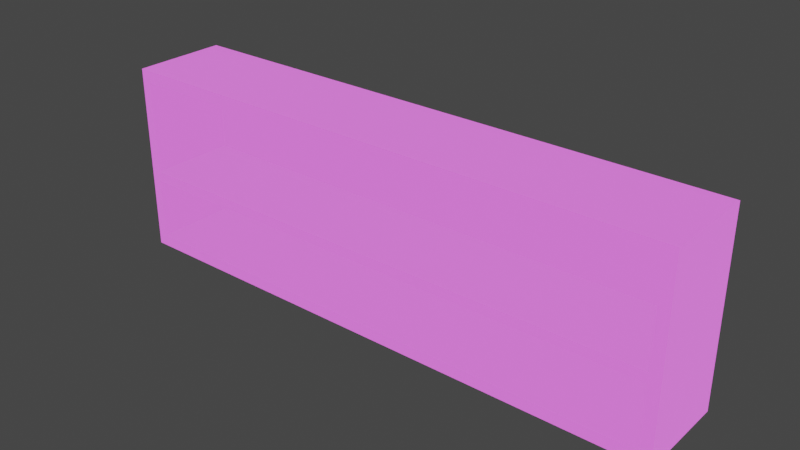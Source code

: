 # Source: untitled.blend  (saved by Blender 2.92.15; exported with 4.5.12 LTS)
import bpy
from mathutils import Matrix  # noqa: F401  (used for matrix-valued properties, if any)

bpy.ops.wm.read_factory_settings(use_empty=True)
scene = bpy.context.scene
scene.name = 'Scene'

# ---- collections
col_collection = bpy.data.collections.new('Collection'); scene.collection.children.link(col_collection)

# ---- images (referenced by path relative to the original .blend; pixels are not part of the script)
import os
ASSET_DIR = os.environ.get("B2B_ASSET_DIR", "")  # directory of the original .blend (textures are referenced by path, not embedded)
HERE = os.path.dirname(os.path.abspath(__file__))  # packed textures are extracted next to this script under _unpacked/

def load_image(name, relpath, width, height, colorspace="sRGB"):
    """Load a texture the original file referenced (path relative to the .blend, or extracted next to this script)."""
    p = next((c for c in (os.path.join(HERE, relpath), os.path.join(ASSET_DIR, relpath)) if relpath and os.path.exists(c)), "")
    if p:
        img = bpy.data.images.load(p, check_existing=True)
        img.name = name
    else:  # same state as the original file: an image datablock whose file is absent (Cycles renders it pink)
        img = bpy.data.images.new(name, width, height)
        img.source = "FILE"
        img.filepath = "//" + (relpath or name)
    img.colorspace_settings.name = colorspace
    return img
img_wood_floor_dark_jpg = load_image('Wood_Floor_Dark.jpg', 'model/Wood_Floor_Dark.jpg', 1024, 1024, 'sRGB')

# ---- materials (node trees are filled in below, after node groups)
mat_wood_floor_dark = bpy.data.materials.new('Wood_Floor_Dark')
mat_wood_floor_dark.use_transparent_shadow = False
mat_material = bpy.data.materials.new('material')
mat_material.use_transparent_shadow = False
mat_material.diffuse_color = (0.6431, 0.698, 0.7333, 1.0)
mat_edge_color1539442255 = bpy.data.materials.new('edge_color1539442255')
mat_edge_color1539442255.use_transparent_shadow = False

# ---- material node trees
mat_wood_floor_dark.use_nodes = True; mat_wood_floor_dark.node_tree.nodes.clear()
_N = mat_wood_floor_dark.node_tree.nodes; _L = mat_wood_floor_dark.node_tree.links
n0 = _N.new('ShaderNodeBsdfPrincipled'); n0.name = 'Principled BSDF'; n0.location = (0, 300)
n0.distribution = 'GGX'
n0.subsurface_method = 'BURLEY'
n0.inputs[3].default_value = 1.45
n0.inputs[27].default_value = (0.0, 0.0, 0.0, 1.0)
n0.inputs[28].default_value = 1.0
n1 = _N.new('ShaderNodeOutputMaterial'); n1.name = 'Material Output'; n1.location = (300, 300)
n2 = _N.new('ShaderNodeTexImage'); n2.name = 'Image Texture'; n2.location = (-300, 300)
n2.label = 'Base Color'
n2.image = img_wood_floor_dark_jpg
n3 = _N.new('ShaderNodeBsdfPrincipled'); n3.name = 'Principled BSDF.001'; n3.location = (10, 300)
n3.distribution = 'GGX'
n3.subsurface_method = 'BURLEY'
n3.inputs[3].default_value = 1.45
n3.inputs[27].default_value = (0.15, 0.15, 0.15, 1.0)
n3.inputs[28].default_value = 1.0
n4 = _N.new('ShaderNodeTexImage'); n4.name = 'Image Texture.001'; n4.location = (-280, 280)
n4.image = img_wood_floor_dark_jpg
_L.new(n0.outputs[0], n1.inputs[0])
_L.new(n2.outputs[0], n0.inputs[0])
_L.new(n3.outputs[0], n1.inputs[0])
_L.new(n4.outputs[0], n3.inputs[0])
n1.is_active_output = True
mat_material.use_nodes = True; mat_material.node_tree.nodes.clear()
_N = mat_material.node_tree.nodes; _L = mat_material.node_tree.links
n0 = _N.new('ShaderNodeBsdfPrincipled'); n0.name = 'Principled BSDF'; n0.location = (0, 300)
n0.distribution = 'GGX'
n0.subsurface_method = 'BURLEY'
n0.inputs[0].default_value = (0.6431, 0.698, 0.7333, 1.0)
n0.inputs[3].default_value = 1.45
n0.inputs[27].default_value = (0.0, 0.0, 0.0, 1.0)
n0.inputs[28].default_value = 1.0
n1 = _N.new('ShaderNodeOutputMaterial'); n1.name = 'Material Output'; n1.location = (300, 300)
_L.new(n0.outputs[0], n1.inputs[0])
n1.is_active_output = True
mat_edge_color1539442255.use_nodes = True; mat_edge_color1539442255.node_tree.nodes.clear()
_N = mat_edge_color1539442255.node_tree.nodes; _L = mat_edge_color1539442255.node_tree.links
n0 = _N.new('ShaderNodeBsdfPrincipled'); n0.name = 'Principled BSDF'; n0.location = (0, 300)
n0.distribution = 'GGX'
n0.subsurface_method = 'BURLEY'
n0.inputs[3].default_value = 1.45
n0.inputs[27].default_value = (0.0, 0.0, 0.0, 1.0)
n0.inputs[28].default_value = 1.0
n1 = _N.new('ShaderNodeOutputMaterial'); n1.name = 'Material Output'; n1.location = (300, 300)
_L.new(n0.outputs[0], n1.inputs[0])
n1.is_active_output = True

# ---- world
world_world = bpy.data.worlds.new('World'); scene.world = world_world
world_world.use_nodes = True; world_world.node_tree.nodes.clear()
_N = world_world.node_tree.nodes; _L = world_world.node_tree.links
n0 = _N.new('ShaderNodeOutputWorld'); n0.name = 'World Output'; n0.location = (300, 300)
n1 = _N.new('ShaderNodeBackground'); n1.name = 'Background'; n1.location = (10, 300)
n1.inputs[0].default_value = (0.05088, 0.05088, 0.05088, 1.0)
_L.new(n1.outputs[0], n0.inputs[0])
n0.is_active_output = True
world_world.color = (0.05088, 0.05088, 0.05088)
world_world.use_sun_shadow = False
world_world.sun_shadow_jitter_overblur = 0.0

# ---- meshes
me_id3 = bpy.data.meshes.new('ID3')
me_id3.from_pydata([(59.06, 9.843, 0.0), (0.0, 0.0, 0.0), (0.0, 9.843, 0.0), (0.9934, 0.0, 0.0), (57.92, 0.0, 0.0), (59.06, 0.0, 0.0), (59.06, 0.0, 0.0), (59.06, 9.843, 0.0), (57.92, 0.0, 0.0), (0.9934, 0.0, 0.0), (0.0, 0.0, 0.0), (0.0, 9.843, 0.0), (0.0, 0.0, 0.0), (0.9934, 0.0, 0.0), (0.0, 9.843, 0.0), (59.06, 9.843, 0.0), (59.06, 0.0, 0.0), (57.92, 0.0, 0.0), (0.9934, 0.0, 1.218), (0.0, 0.0, 0.0), (0.9934, 0.0, 0.0), (0.0, 0.0, 1.218), (0.0, 0.0, 1.218), (0.9934, 0.0, 1.218), (0.0, 0.0, 0.0), (0.9934, 0.0, 0.0), (0.9934, 0.0, 1.218), (0.0, 0.0, 1.218), (0.0, 9.843, 19.69), (0.0, 0.0, 18.46), (0.0, 0.0, 19.69), (0.0, 0.0, 8.667), (0.0, 0.0, 7.619), (0.0, 0.0, 1.218), (0.0, 0.0, 0.0), (0.0, 9.843, 0.0), (0.0, 9.843, 0.0), (0.0, 9.843, 19.69), (0.0, 0.0, 0.0), (0.0, 0.0, 1.218), (0.0, 0.0, 7.619), (0.0, 0.0, 8.667), (0.0, 0.0, 18.46), (0.0, 0.0, 19.69), (0.0, 0.0, 7.619), (0.0, 0.0, 8.667), (0.0, 0.0, 18.46), (0.0, 0.0, 19.69), (0.0, 9.843, 19.69), (0.0, 9.843, 19.69), (59.06, 9.843, 0.0), (0.0, 9.843, 0.0), (59.06, 9.843, 19.69), (59.06, 9.843, 19.69), (0.0, 9.843, 19.69), (59.06, 9.843, 0.0), (0.0, 9.843, 0.0), (59.06, 9.843, 19.69), (59.06, 9.843, 0.0), (59.06, 0.0, 1.218), (59.06, 0.0, 0.0), (59.06, 0.0, 7.619), (59.06, 0.0, 8.667), (59.06, 0.0, 18.46), (59.06, 0.0, 19.69), (59.06, 9.843, 19.69), (59.06, 9.843, 19.69), (59.06, 9.843, 0.0), (59.06, 0.0, 19.69), (59.06, 0.0, 18.46), (59.06, 0.0, 8.667), (59.06, 0.0, 7.619), (59.06, 0.0, 1.218), (59.06, 0.0, 0.0), (59.06, 0.0, 19.69), (59.06, 0.0, 18.46), (59.06, 0.0, 8.667), (59.06, 0.0, 7.619), (59.06, 0.0, 1.218), (59.06, 0.0, 1.218), (57.92, 0.0, 0.0), (59.06, 0.0, 0.0), (57.92, 0.0, 1.218), (57.92, 0.0, 1.218), (59.06, 0.0, 1.218), (57.92, 0.0, 0.0), (59.06, 0.0, 0.0), (57.92, 0.0, 1.218), (0.0, 0.0, 7.619), (0.9934, 0.0, 7.619), (0.9934, 0.0, 7.619), (0.0, 0.0, 7.619), (0.9934, 0.0, 7.619), (0.9934, 0.0, 8.667), (0.0, 0.0, 8.667), (0.0, 0.0, 8.667), (0.9934, 0.0, 8.667), (0.9934, 0.0, 8.667), (0.9934, 0.0, 18.46), (0.0, 0.0, 18.46), (0.0, 0.0, 18.46), (0.9934, 0.0, 18.46), (0.9934, 0.0, 18.46), (0.9934, 0.0, 19.69), (0.0, 0.0, 19.69), (0.0, 0.0, 19.69), (0.9934, 0.0, 19.69), (0.9934, 0.0, 19.69), (0.9934, 0.0, 19.69), (0.0, 9.843, 19.69), (0.0, 0.0, 19.69), (59.06, 9.843, 19.69), (57.92, 0.0, 19.69), (59.06, 0.0, 19.69), (59.06, 0.0, 19.69), (57.92, 0.0, 19.69), (59.06, 9.843, 19.69), (0.9934, 0.0, 19.69), (0.0, 9.843, 19.69), (0.0, 0.0, 19.69), (57.92, 0.0, 19.69), (59.06, 0.0, 19.69), (57.92, 0.0, 18.46), (59.06, 0.0, 18.46), (57.92, 0.0, 19.69), (57.92, 0.0, 19.69), (59.06, 0.0, 19.69), (57.92, 0.0, 18.46), (59.06, 0.0, 18.46), (57.92, 0.0, 18.46), (59.06, 0.0, 8.667), (57.92, 0.0, 8.667), (59.06, 0.0, 8.667), (57.92, 0.0, 8.667), (57.92, 0.0, 8.667), (59.06, 0.0, 7.619), (57.92, 0.0, 7.619), (59.06, 0.0, 7.619), (57.92, 0.0, 7.619), (57.92, 0.0, 7.619), (57.92, 0.0, 1.218), (0.9934, 9.055, 1.218), (0.9934, 0.0, 1.218), (57.92, 9.055, 1.218), (57.92, 9.055, 1.218), (57.92, 0.0, 1.218), (0.9934, 9.055, 1.218), (0.9934, 0.0, 1.218), (57.92, 9.055, 1.218), (0.9934, 9.055, 1.218), (0.9934, 9.055, 1.218), (0.9934, 0.0, 7.619), (0.9934, 0.0, 1.218), (0.9934, 9.055, 7.619), (0.9934, 9.055, 7.619), (0.9934, 9.055, 1.218), (0.9934, 0.0, 7.619), (0.9934, 0.0, 1.218), (0.9934, 9.055, 7.619), (0.9934, 9.055, 8.667), (0.9934, 0.0, 18.46), (0.9934, 0.0, 8.667), (0.9934, 9.055, 18.46), (0.9934, 9.055, 18.46), (0.9934, 9.055, 8.667), (0.9934, 0.0, 18.46), (0.9934, 0.0, 8.667), (0.9934, 9.055, 8.667), (0.9934, 9.055, 18.46), (57.92, 9.055, 18.46), (57.92, 0.0, 8.667), (57.92, 0.0, 18.46), (57.92, 9.055, 8.667), (57.92, 9.055, 8.667), (57.92, 9.055, 18.46), (57.92, 0.0, 8.667), (57.92, 0.0, 18.46), (57.92, 9.055, 18.46), (57.92, 9.055, 8.667), (57.92, 9.055, 7.619), (57.92, 0.0, 1.218), (57.92, 0.0, 7.619), (57.92, 9.055, 1.218), (57.92, 9.055, 1.218), (57.92, 9.055, 7.619), (57.92, 0.0, 1.218), (57.92, 0.0, 7.619), (57.92, 9.055, 7.619), (57.92, 9.055, 7.619), (0.9934, 9.055, 1.218), (57.92, 9.055, 1.218), (0.9934, 9.055, 7.619), (0.9934, 9.055, 7.619), (57.92, 9.055, 7.619), (0.9934, 9.055, 1.218), (57.92, 9.055, 1.218), (57.92, 9.055, 7.619), (0.9934, 0.0, 7.619), (0.9934, 9.055, 7.619), (57.92, 0.0, 7.619), (57.92, 0.0, 7.619), (57.92, 9.055, 7.619), (0.9934, 0.0, 7.619), (0.9934, 9.055, 7.619), (57.92, 0.0, 8.667), (0.9934, 9.055, 8.667), (0.9934, 0.0, 8.667), (57.92, 9.055, 8.667), (57.92, 9.055, 8.667), (57.92, 0.0, 8.667), (0.9934, 9.055, 8.667), (0.9934, 0.0, 8.667), (57.92, 9.055, 18.46), (0.9934, 9.055, 8.667), (57.92, 9.055, 8.667), (0.9934, 9.055, 18.46), (0.9934, 9.055, 18.46), (57.92, 9.055, 18.46), (0.9934, 9.055, 8.667), (57.92, 9.055, 8.667), (57.92, 9.055, 18.46), (0.9934, 0.0, 18.46), (0.9934, 9.055, 18.46), (57.92, 0.0, 18.46), (57.92, 0.0, 18.46), (57.92, 9.055, 18.46), (0.9934, 0.0, 18.46), (0.9934, 9.055, 18.46)], [], [(0, 1, 2), (1, 0, 3), (3, 0, 4), (4, 0, 5), (18, 19, 20), (19, 18, 21), (28, 29, 30), (29, 28, 31), (31, 28, 32), (32, 28, 33), (33, 28, 34), (34, 28, 35), (49, 50, 51), (50, 49, 52), (58, 59, 60), (59, 58, 61), (61, 58, 62), (62, 58, 63), (63, 58, 64), (64, 58, 65), (79, 80, 81), (80, 79, 82), (82, 20, 80), (20, 82, 18), (18, 88, 21), (88, 18, 89), (93, 88, 89), (88, 93, 94), (98, 94, 93), (94, 98, 99), (103, 99, 98), (99, 103, 104), (108, 109, 110), (109, 108, 111), (111, 108, 112), (111, 112, 113), (121, 122, 123), (122, 121, 124), (130, 122, 131), (122, 130, 123), (135, 131, 136), (131, 135, 130), (135, 82, 79), (82, 135, 136), (140, 141, 142), (141, 140, 143), (150, 151, 152), (151, 150, 153), (131, 89, 136), (89, 131, 93), (159, 160, 161), (160, 159, 162), (124, 98, 122), (98, 124, 103), (169, 170, 171), (170, 169, 172), (179, 180, 181), (180, 179, 182), (188, 189, 190), (189, 188, 191), (196, 197, 198), (197, 196, 199), (204, 205, 206), (205, 204, 207), (212, 213, 214), (213, 212, 215), (220, 221, 222), (221, 220, 223), (6, 7, 8), (8, 7, 9), (9, 7, 10), (11, 10, 7), (22, 23, 24), (25, 24, 23), (36, 37, 38), (38, 37, 39), (39, 37, 40), (40, 37, 41), (41, 37, 42), (43, 42, 37), (53, 54, 55), (56, 55, 54), (66, 67, 68), (68, 67, 69), (69, 67, 70), (70, 67, 71), (71, 67, 72), (73, 72, 67), (83, 84, 85), (86, 85, 84), (23, 83, 25), (85, 25, 83), (90, 23, 91), (22, 91, 23), (95, 96, 91), (90, 91, 96), (100, 101, 95), (96, 95, 101), (105, 106, 100), (101, 100, 106), (114, 115, 116), (115, 117, 116), (116, 117, 118), (119, 118, 117), (125, 126, 127), (128, 127, 126), (128, 132, 127), (133, 127, 132), (132, 137, 133), (138, 133, 137), (138, 137, 83), (84, 83, 137), (144, 145, 146), (147, 146, 145), (154, 155, 156), (157, 156, 155), (96, 133, 90), (138, 90, 133), (163, 164, 165), (166, 165, 164), (106, 125, 101), (127, 101, 125), (173, 174, 175), (176, 175, 174), (183, 184, 185), (186, 185, 184), (192, 193, 194), (195, 194, 193), (200, 201, 202), (203, 202, 201), (208, 209, 210), (211, 210, 209), (216, 217, 218), (219, 218, 217), (224, 225, 226), (227, 226, 225)])
_uv = me_id3.uv_layers.new(name='ID13')
_uv.uv.foreach_set('vector', [0.9957, 0.6151, -0.004296, 0.4484, -0.004296, 0.6151, -0.004296, 0.4484, 0.9957, 0.6151, 0.01252, 0.4484, 0.01252, 0.4484, 0.9957, 0.6151, 0.9765, 0.4484, 0.9765, 0.4484, 0.9957, 0.6151, 0.9957, 0.4484, 0.01252, 0.3636, -0.004296, 0.343, 0.01252, 0.343, -0.004296, 0.343, 0.01252, 0.3636, -0.004296, 0.3636, 0.6151, 0.6763, 0.4484, 0.6555, 0.4484, 0.6763, 0.4484, 0.6555, 0.6151, 0.6763, 0.4484, 0.4897, 0.4484, 0.4897, 0.6151, 0.6763, 0.4484, 0.472, 0.4484, 0.472, 0.6151, 0.6763, 0.4484, 0.3636, 0.4484, 0.3636, 0.6151, 0.6763, 0.4484, 0.343, 0.4484, 0.343, 0.6151, 0.6763, 0.6151, 0.343, -0.004296, 0.6763, 0.9957, 0.343, -0.004296, 0.343, 0.9957, 0.343, -0.004296, 0.6763, 0.9957, 0.6763, 0.6151, 0.343, 0.4484, 0.3636, 0.4484, 0.343, 0.4484, 0.3636, 0.6151, 0.343, 0.4484, 0.472, 0.4484, 0.472, 0.6151, 0.343, 0.4484, 0.4897, 0.4484, 0.4897, 0.6151, 0.343, 0.4484, 0.6555, 0.4484, 0.6555, 0.6151, 0.343, 0.4484, 0.6763, 0.4484, 0.6763, 0.6151, 0.343, 0.6151, 0.6763, 0.9957, 0.3636, 0.9765, 0.343, 0.9957, 0.343, 0.9765, 0.343, 0.9957, 0.3636, 0.9765, 0.3636, 0.9765, 0.3636, 0.01252, 0.343, 0.9765, 0.343, 0.01252, 0.343, 0.9765, 0.3636, 0.01252, 0.3636, 0.01252, 0.3636, -0.004296, 0.472, -0.004296, 0.3636, -0.004296, 0.472, 0.01252, 0.3636, 0.01252, 0.472, 0.01252, 0.4897, -0.004296, 0.472, 0.01252, 0.472, -0.004296, 0.472, 0.01252, 0.4897, -0.004296, 0.4897, 0.01252, 0.6555, -0.004296, 0.4897, 0.01252, 0.4897, -0.004296, 0.4897, 0.01252, 0.6555, -0.004296, 0.6555, 0.01252, 0.6763, -0.004296, 0.6555, 0.01252, 0.6555, -0.004296, 0.6555, 0.01252, 0.6763, -0.004296, 0.6763, 0.01252, 0.4484, -0.004296, 0.6151, -0.004296, 0.4484, -0.004296, 0.6151, 0.01252, 0.4484, 0.9957, 0.6151, 0.9957, 0.6151, 0.01252, 0.4484, 0.9765, 0.4484, 0.9957, 0.6151, 0.9765, 0.4484, 0.9957, 0.4484, 0.9957, 0.6763, 0.9765, 0.6555, 0.9957, 0.6555, 0.9765, 0.6555, 0.9957, 0.6763, 0.9765, 0.6763, 0.9957, 0.4897, 0.9765, 0.6555, 0.9765, 0.4897, 0.9765, 0.6555, 0.9957, 0.4897, 0.9957, 0.6555, 0.9957, 0.472, 0.9765, 0.4897, 0.9765, 0.472, 0.9765, 0.4897, 0.9957, 0.472, 0.9957, 0.4897, 0.9957, 0.472, 0.9765, 0.3636, 0.9957, 0.3636, 0.9765, 0.3636, 0.9957, 0.472, 0.9765, 0.472, 0.9765, 0.4484, 0.01252, 0.6018, 0.01252, 0.4484, 0.01252, 0.6018, 0.9765, 0.4484, 0.9765, 0.6018, 0.6018, 0.3636, 0.4484, 0.472, 0.4484, 0.3636, 0.4484, 0.472, 0.6018, 0.3636, 0.6018, 0.472, 0.9765, 0.4897, 0.01252, 0.472, 0.9765, 0.472, 0.01252, 0.472, 0.9765, 0.4897, 0.01252, 0.4897, 0.6018, 0.4897, 0.4484, 0.6555, 0.4484, 0.4897, 0.4484, 0.6555, 0.6018, 0.4897, 0.6018, 0.6555, 0.9765, 0.6763, 0.01252, 0.6555, 0.9765, 0.6555, 0.01252, 0.6555, 0.9765, 0.6763, 0.01252, 0.6763, 0.6018, 0.6555, 0.4484, 0.4897, 0.4484, 0.6555, 0.4484, 0.4897, 0.6018, 0.6555, 0.6018, 0.4897, 0.6018, 0.472, 0.4484, 0.3636, 0.4484, 0.472, 0.4484, 0.3636, 0.6018, 0.472, 0.6018, 0.3636, 0.9765, 0.472, 0.01252, 0.3636, 0.9765, 0.3636, 0.01252, 0.3636, 0.9765, 0.472, 0.01252, 0.472, 0.9765, 0.6018, 0.01252, 0.4484, 0.01252, 0.6018, 0.01252, 0.4484, 0.9765, 0.6018, 0.9765, 0.4484, 0.9765, 0.4484, 0.01252, 0.6018, 0.01252, 0.4484, 0.01252, 0.6018, 0.9765, 0.4484, 0.9765, 0.6018, 0.9765, 0.6555, 0.01252, 0.4897, 0.9765, 0.4897, 0.01252, 0.4897, 0.9765, 0.6555, 0.01252, 0.6555, 0.9765, 0.6018, 0.01252, 0.4484, 0.01252, 0.6018, 0.01252, 0.4484, 0.9765, 0.6018, 0.9765, 0.4484, 0.9957, 0.4484, 0.9957, 0.6151, 0.9765, 0.4484, 0.9765, 0.4484, 0.9957, 0.6151, 0.01252, 0.4484, 0.01252, 0.4484, 0.9957, 0.6151, -0.004296, 0.4484, -0.004296, 0.6151, -0.004296, 0.4484, 0.9957, 0.6151, -0.004296, 0.3636, 0.01252, 0.3636, -0.004296, 0.343, 0.01252, 0.343, -0.004296, 0.343, 0.01252, 0.3636, 0.6151, 0.343, 0.6151, 0.6763, 0.4484, 0.343, 0.4484, 0.343, 0.6151, 0.6763, 0.4484, 0.3636, 0.4484, 0.3636, 0.6151, 0.6763, 0.4484, 0.472, 0.4484, 0.472, 0.6151, 0.6763, 0.4484, 0.4897, 0.4484, 0.4897, 0.6151, 0.6763, 0.4484, 0.6555, 0.4484, 0.6763, 0.4484, 0.6555, 0.6151, 0.6763, 0.9957, 0.6763, -0.004296, 0.6763, 0.9957, 0.343, -0.004296, 0.343, 0.9957, 0.343, -0.004296, 0.6763, 0.6151, 0.6763, 0.6151, 0.343, 0.4484, 0.6763, 0.4484, 0.6763, 0.6151, 0.343, 0.4484, 0.6555, 0.4484, 0.6555, 0.6151, 0.343, 0.4484, 0.4897, 0.4484, 0.4897, 0.6151, 0.343, 0.4484, 0.472, 0.4484, 0.472, 0.6151, 0.343, 0.4484, 0.3636, 0.4484, 0.343, 0.4484, 0.3636, 0.6151, 0.343, 0.9765, 0.3636, 0.9957, 0.3636, 0.9765, 0.343, 0.9957, 0.343, 0.9765, 0.343, 0.9957, 0.3636, 0.01252, 0.3636, 0.9765, 0.3636, 0.01252, 0.343, 0.9765, 0.343, 0.01252, 0.343, 0.9765, 0.3636, 0.01252, 0.472, 0.01252, 0.3636, -0.004296, 0.472, -0.004296, 0.3636, -0.004296, 0.472, 0.01252, 0.3636, -0.004296, 0.4897, 0.01252, 0.4897, -0.004296, 0.472, 0.01252, 0.472, -0.004296, 0.472, 0.01252, 0.4897, -0.004296, 0.6555, 0.01252, 0.6555, -0.004296, 0.4897, 0.01252, 0.4897, -0.004296, 0.4897, 0.01252, 0.6555, -0.004296, 0.6763, 0.01252, 0.6763, -0.004296, 0.6555, 0.01252, 0.6555, -0.004296, 0.6555, 0.01252, 0.6763, 0.9957, 0.4484, 0.9765, 0.4484, 0.9957, 0.6151, 0.9765, 0.4484, 0.01252, 0.4484, 0.9957, 0.6151, 0.9957, 0.6151, 0.01252, 0.4484, -0.004296, 0.6151, -0.004296, 0.4484, -0.004296, 0.6151, 0.01252, 0.4484, 0.9765, 0.6763, 0.9957, 0.6763, 0.9765, 0.6555, 0.9957, 0.6555, 0.9765, 0.6555, 0.9957, 0.6763, 0.9957, 0.6555, 0.9957, 0.4897, 0.9765, 0.6555, 0.9765, 0.4897, 0.9765, 0.6555, 0.9957, 0.4897, 0.9957, 0.4897, 0.9957, 0.472, 0.9765, 0.4897, 0.9765, 0.472, 0.9765, 0.4897, 0.9957, 0.472, 0.9765, 0.472, 0.9957, 0.472, 0.9765, 0.3636, 0.9957, 0.3636, 0.9765, 0.3636, 0.9957, 0.472, 0.9765, 0.6018, 0.9765, 0.4484, 0.01252, 0.6018, 0.01252, 0.4484, 0.01252, 0.6018, 0.9765, 0.4484, 0.6018, 0.472, 0.6018, 0.3636, 0.4484, 0.472, 0.4484, 0.3636, 0.4484, 0.472, 0.6018, 0.3636, 0.01252, 0.4897, 0.9765, 0.4897, 0.01252, 0.472, 0.9765, 0.472, 0.01252, 0.472, 0.9765, 0.4897, 0.6018, 0.6555, 0.6018, 0.4897, 0.4484, 0.6555, 0.4484, 0.4897, 0.4484, 0.6555, 0.6018, 0.4897, 0.01252, 0.6763, 0.9765, 0.6763, 0.01252, 0.6555, 0.9765, 0.6555, 0.01252, 0.6555, 0.9765, 0.6763, 0.6018, 0.4897, 0.6018, 0.6555, 0.4484, 0.4897, 0.4484, 0.6555, 0.4484, 0.4897, 0.6018, 0.6555, 0.6018, 0.3636, 0.6018, 0.472, 0.4484, 0.3636, 0.4484, 0.472, 0.4484, 0.3636, 0.6018, 0.472, 0.01252, 0.472, 0.9765, 0.472, 0.01252, 0.3636, 0.9765, 0.3636, 0.01252, 0.3636, 0.9765, 0.472, 0.9765, 0.4484, 0.9765, 0.6018, 0.01252, 0.4484, 0.01252, 0.6018, 0.01252, 0.4484, 0.9765, 0.6018, 0.9765, 0.6018, 0.9765, 0.4484, 0.01252, 0.6018, 0.01252, 0.4484, 0.01252, 0.6018, 0.9765, 0.4484, 0.01252, 0.6555, 0.9765, 0.6555, 0.01252, 0.4897, 0.9765, 0.4897, 0.01252, 0.4897, 0.9765, 0.6555, 0.9765, 0.4484, 0.9765, 0.6018, 0.01252, 0.4484, 0.01252, 0.6018, 0.01252, 0.4484, 0.9765, 0.6018])
me_id3.materials.append(mat_wood_floor_dark)
me_id3.materials.append(mat_material)
me_id3.materials.append(mat_edge_color1539442255)
me_id3.use_remesh_fix_poles = True
me_id3.use_remesh_preserve_attributes = False
me_id3.use_mirror_vertex_groups = False
me_id3.update()

# ---- objects
ob_sketchup = bpy.data.objects.new('SketchUp', me_id3)

# ---- transforms, parenting, visibility, modifiers, constraints
ob_sketchup.location = (0.0, 0.0, 0.0)
ob_sketchup.scale = (0.0254, 0.0254, 0.0254)
ob_sketchup.lineart.crease_threshold = 0.0

# ---- collection membership
col_collection.objects.link(ob_sketchup)

# ---- scene / render settings (as saved in the file)
scene.frame_start = 1; scene.frame_end = 250; scene.frame_set(1)
scene.render.engine = 'BLENDER_EEVEE_NEXT'
scene.cycles.use_denoising = False
scene.cycles.samples = 128
scene.cycles.sampling_pattern = 'TABULATED_SOBOL'
scene.cycles.use_adaptive_sampling = False
scene.cycles.use_light_tree = False
scene.view_settings.view_transform = 'Filmic'
bpy.context.view_layer.update()

# ---- added for rendering (the .blend has no active camera and no usable light): camera, sun
cam_auto = bpy.data.cameras.new('AutoCamera')
cam_auto.lens = 50.0
cam_auto.sensor_width = 36.0
cam_auto.clip_end = 1000.0
ob_auto_camera = bpy.data.objects.new('AutoCamera', cam_auto)
scene.collection.objects.link(ob_auto_camera)
ob_auto_camera.location = (2.23108, -1.6523, 1.43487)
ob_auto_camera.rotation_euler = (1.09748, -7.21219e-08, 0.694738)
scene.camera = ob_auto_camera
light_auto_sun = bpy.data.lights.new('AutoSun', 'SUN')
light_auto_sun.energy = 3.0
light_auto_sun.angle = 0.0523599
ob_auto_sun = bpy.data.objects.new('AutoSun', light_auto_sun)
scene.collection.objects.link(ob_auto_sun)
ob_auto_sun.rotation_euler = (0.872665, 0.174533, 0.523599)
bpy.context.view_layer.update()
